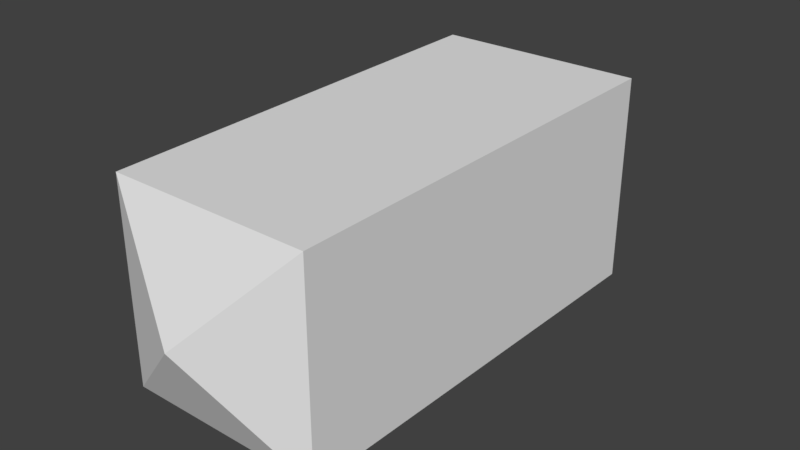 # Source: huf_finger.blend  (saved by Blender 2.82.7; exported with 4.5.12 LTS)
import bpy
from mathutils import Matrix  # noqa: F401  (used for matrix-valued properties, if any)

bpy.ops.wm.read_factory_settings(use_empty=True)
scene = bpy.context.scene
scene.name = 'Scene'

# ---- collections
col_collection_1 = bpy.data.collections.new('Collection 1'); scene.collection.children.link(col_collection_1)

# ---- materials (node trees are filled in below, after node groups)
mat_standard = bpy.data.materials.new('Standard')
mat_standard.alpha_threshold = 0.0
mat_standard.use_transparent_shadow = False
mat_standard.specular_color = (0.0, 0.0, 0.0)
mat_standard.roughness = 0.5

# ---- material node trees

# ---- world
world_world = bpy.data.worlds.new('World'); scene.world = world_world
world_world.color = (0.05088, 0.05088, 0.05088)
world_world.use_sun_shadow = False
world_world.sun_shadow_jitter_overblur = 0.0
world_world.cycles.sampling_method = 'MANUAL'

# ---- meshes
me_geometry_n21306 = bpy.data.meshes.new('Geometry_n21306')
me_geometry_n21306.from_pydata([(0.7305, -0.7226, -5.96e-08), (0.7024, 0.699, 3.0), (0.7024, -0.6945, 3.0), (-0.7192, 0.7271, 5.96e-08), (-0.6911, -0.6945, 3.0), (0.7305, 0.7271, 5.96e-08), (-0.7192, -0.7226, -5.96e-08), (-0.6911, 0.699, 3.0), (0.005681, 0.002275, 3.328), (0.005681, 0.002275, -0.4005)], [], [(2, 6, 0), (2, 4, 6), (2, 1, 8), (4, 2, 8), (3, 4, 7), (3, 6, 4), (1, 0, 5), (2, 0, 1), (3, 9, 6), (6, 9, 0), (7, 5, 3), (1, 5, 7), (7, 8, 1), (4, 8, 7), (3, 5, 9), (5, 0, 9)])
_uv = me_geometry_n21306.uv_layers.new(name='UVMap')
_uv.uv.foreach_set('vector', [0.4251, 0.0001972, 0.0001972, 0.2835, 0.0001972, 0.0001973, 0.4251, 0.0001972, 0.4251, 0.2835, 0.0001972, 0.2835, 0.7092, 0.5745, 0.7092, 0.2839, 0.8545, 0.4292, 0.9998, 0.5745, 0.7092, 0.5745, 0.8545, 0.4292, 0.0001972, 0.5672, 0.4251, 0.2839, 0.4251, 0.5672, 0.0001972, 0.5672, 0.0001973, 0.2839, 0.4251, 0.2839, 0.7088, 0.7088, 0.4255, 0.2839, 0.7088, 0.2839, 0.4255, 0.7088, 0.4255, 0.2839, 0.7088, 0.7088, 0.0001972, 0.5676, 0.1472, 0.7146, 0.0001973, 0.8616, 0.0001973, 0.8616, 0.1472, 0.7146, 0.2942, 0.8616, 0.4255, 0.2835, 0.8504, 0.0001973, 0.8504, 0.2835, 0.4255, 0.0001972, 0.8504, 0.0001973, 0.4255, 0.2835, 0.9998, 0.2839, 0.8545, 0.4292, 0.7092, 0.2839, 0.9998, 0.5745, 0.8545, 0.4292, 0.9998, 0.2839, 0.0001972, 0.5676, 0.2942, 0.5676, 0.1472, 0.7146, 0.2942, 0.5676, 0.2942, 0.8616, 0.1472, 0.7146])
me_geometry_n21306.materials.append(mat_standard)
me_geometry_n21306.use_remesh_preserve_volume = False
me_geometry_n21306.use_remesh_preserve_attributes = False
me_geometry_n21306.use_mirror_vertex_groups = False
me_geometry_n21306.update()

# ---- objects
ob_gameobject = bpy.data.objects.new('GameObject', me_geometry_n21306)

# ---- transforms, parenting, visibility, modifiers, constraints
ob_gameobject.location = (0.0, 0.0, 0.0)
ob_gameobject.rotation_euler = (1.571, -0.0, 0.0)
ob_gameobject.lineart.crease_threshold = 0.0

# ---- collection membership
col_collection_1.objects.link(ob_gameobject)

# ---- scene / render settings (as saved in the file)
scene.frame_start = 1; scene.frame_end = 250; scene.frame_set(1)
scene.render.engine = 'BLENDER_EEVEE_NEXT'
scene.render.resolution_percentage = 50
scene.render.dither_intensity = 0.0
scene.cycles.use_denoising = False
scene.cycles.samples = 128
scene.cycles.sampling_pattern = 'TABULATED_SOBOL'
scene.cycles.use_adaptive_sampling = False
scene.cycles.use_light_tree = False
scene.cycles.blur_glossy = 0.0
scene.cycles.sample_clamp_indirect = 0.0
scene.view_settings.view_transform = 'Standard'
bpy.context.view_layer.update()

# ---- added for rendering (the .blend has no active camera and no usable light): camera, sun
cam_auto = bpy.data.cameras.new('AutoCamera')
cam_auto.lens = 50.0
cam_auto.sensor_width = 36.0
cam_auto.clip_end = 1000.0
ob_auto_camera = bpy.data.objects.new('AutoCamera', cam_auto)
scene.collection.objects.link(ob_auto_camera)
ob_auto_camera.location = (3.94242, -6.1878, 3.15167)
ob_auto_camera.rotation_euler = (1.09748, -7.21219e-08, 0.694738)
scene.camera = ob_auto_camera
light_auto_sun = bpy.data.lights.new('AutoSun', 'SUN')
light_auto_sun.energy = 3.0
light_auto_sun.angle = 0.0523599
ob_auto_sun = bpy.data.objects.new('AutoSun', light_auto_sun)
scene.collection.objects.link(ob_auto_sun)
ob_auto_sun.rotation_euler = (0.872665, 0.174533, 0.523599)
bpy.context.view_layer.update()
